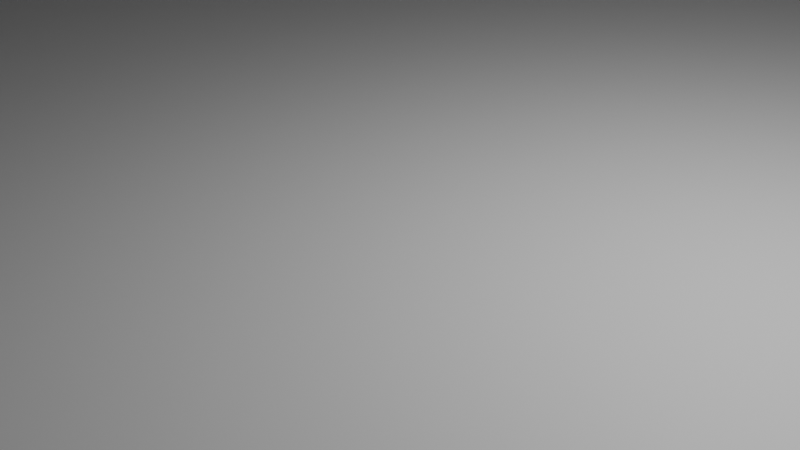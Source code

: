 # Source: roomB.blend  (saved by Blender 5.0.119; exported with 4.5.12 LTS)
import bpy
from mathutils import Matrix  # noqa: F401  (used for matrix-valued properties, if any)

bpy.ops.wm.read_factory_settings(use_empty=True)
scene = bpy.context.scene
scene.name = 'Scene'

# ---- collections
col_collection = bpy.data.collections.new('Collection'); scene.collection.children.link(col_collection)

# ---- materials (node trees are filled in below, after node groups)
mat_material = bpy.data.materials.new('Material')
mat_material.alpha_threshold = 0.0
mat_material.use_backface_culling_lightprobe_volume = False
mat_material.roughness = 0.5
mat_material.line_color = (0.0, 0.0, 0.0, 1.0)

# ---- material node trees
mat_material.use_nodes = True; mat_material.node_tree.nodes.clear()
_N = mat_material.node_tree.nodes; _L = mat_material.node_tree.links
n0 = _N.new('ShaderNodeOutputMaterial'); n0.name = 'Material Output'; n0.location = (200, 100)
n1 = _N.new('ShaderNodeBsdfPrincipled'); n1.name = 'Principled BSDF'; n1.location = (-200, 100)
_L.new(n1.outputs[0], n0.inputs[0])
n0.is_active_output = True

# ---- world
world_world = bpy.data.worlds.new('World'); scene.world = world_world
world_world.use_nodes = True; world_world.node_tree.nodes.clear()
_N = world_world.node_tree.nodes; _L = world_world.node_tree.links
n0 = _N.new('ShaderNodeOutputWorld'); n0.name = 'World Output'; n0.location = (200, 100)
n1 = _N.new('ShaderNodeBackground'); n1.name = 'Background'; n1.location = (-200, 100)
n1.inputs[0].default_value = (0.05088, 0.05088, 0.05088, 1.0)
_L.new(n1.outputs[0], n0.inputs[0])
n0.is_active_output = True
world_world.color = (0.05088, 0.05088, 0.05088)
world_world.sun_shadow_jitter_overblur = 0.0

# ---- cameras
cam_camera = bpy.data.cameras.new('Camera')
cam_camera.clip_end = 100.0
cam_camera.ortho_scale = 7.314

# ---- lights
light_light = bpy.data.lights.new('Light', 'POINT')
light_light.energy = 1000.0
light_light.shadow_soft_size = 0.1

# ---- meshes
me_cube = bpy.data.meshes.new('Cube')
me_cube.from_pydata([(1.0, 1.0, 1.0), (1.0, 1.0, -1.0), (1.0, -1.0, 1.0), (1.0, -1.0, -1.0), (-1.0, 1.0, 1.0), (-1.0, 1.0, -1.0), (-1.0, -1.0, 1.0), (-1.0, -1.0, -1.0), (0.9293, 0.9293, 1.0), (0.9423, 0.9423, -0.9423), (0.9293, -0.9293, 1.0), (0.9423, -0.9423, -0.9423), (-0.9293, 0.9293, 1.0), (-0.9423, 0.9423, -0.9423), (-0.9293, -0.9293, 1.0), (-0.9423, -0.9423, -0.9423), (1.0, -0.1539, 0.874), (1.0, 0.1539, 0.874), (1.0, -0.1539, -0.874), (1.0, 0.1539, -0.874), (0.9418, -0.1539, -0.874), (0.9418, 0.1539, -0.874), (0.9301, -0.1539, 0.874), (0.9301, 0.1539, 0.874)], [], [(3, 2, 6, 7), (7, 6, 4, 5), (5, 1, 3, 7), (19, 1, 0, 2, 3, 18, 16, 17), (18, 3, 1, 19), (5, 4, 0, 1), (11, 15, 14, 10), (15, 13, 12, 14), (13, 15, 11, 9), (8, 9, 11, 10, 22, 20, 21, 23), (10, 8, 23, 22), (13, 9, 8, 12), (6, 2, 10, 14), (2, 0, 8, 10), (4, 6, 14, 12), (0, 4, 12, 8), (22, 16, 18, 20), (21, 19, 17, 23), (23, 17, 16, 22), (20, 18, 19, 21)])
_uv = me_cube.uv_layers.new(name='UVMap')
_uv.uv.foreach_set('vector', [0.375, 0.75, 0.625, 0.75, 0.625, 1.0, 0.375, 1.0, 0.375, 0.0, 0.625, 0.0, 0.625, 0.25, 0.375, 0.25, 0.125, 0.5, 0.375, 0.5, 0.375, 0.75, 0.125, 0.75, 0.3908, 0.6058, 0.375, 0.5, 0.625, 0.5, 0.625, 0.75, 0.375, 0.75, 0.3908, 0.6442, 0.6092, 0.6442, 0.6092, 0.6058, 0.3908, 0.6442, 0.375, 0.75, 0.375, 0.5, 0.3908, 0.6058, 0.375, 0.25, 0.625, 0.25, 0.625, 0.5, 0.375, 0.5, 0.375, 0.75, 0.375, 1.0, 0.625, 1.0, 0.625, 0.75, 0.375, 0.0, 0.375, 0.25, 0.625, 0.25, 0.625, 0.0, 0.125, 0.5, 0.125, 0.75, 0.375, 0.75, 0.375, 0.5, 0.625, 0.5, 0.375, 0.5, 0.375, 0.75, 0.625, 0.75, 0.6088, 0.6457, 0.3838, 0.6454, 0.3838, 0.6046, 0.6088, 0.6043, 0.625, 0.75, 0.625, 0.5, 0.6088, 0.6043, 0.6088, 0.6457, 0.375, 0.25, 0.375, 0.5, 0.625, 0.5, 0.625, 0.25, 0.625, 1.0, 0.625, 0.75, 0.625, 0.75, 0.625, 1.0, 0.625, 0.75, 0.625, 0.5, 0.625, 0.5, 0.625, 0.75, 0.625, 0.25, 0.625, 0.0, 0.625, 0.0, 0.625, 0.25, 0.625, 0.5, 0.625, 0.25, 0.625, 0.25, 0.625, 0.5, 0.375, 0.25, 0.375, 0.25, 0.625, 0.0, 0.625, 0.0, 0.625, 0.5, 0.625, 0.5, 0.375, 0.75, 0.375, 0.75, 0.375, 0.5454, 0.375, 0.6877, 0.125, 0.6877, 0.125, 0.5454, 0.875, 0.5692, 0.875, 0.6877, 0.625, 0.6877, 0.625, 0.5692])
me_cube.materials.append(mat_material)
me_cube.use_mirror_vertex_groups = False
me_cube.update()

# ---- objects
ob_cube = bpy.data.objects.new('Cube', me_cube)
ob_light = bpy.data.objects.new('Light', light_light)
ob_camera = bpy.data.objects.new('Camera', cam_camera)

# ---- transforms, parenting, visibility, modifiers, constraints
ob_cube.location = (0.0, 0.0, 7.839)
ob_cube.scale = (35.0, 25.0, 8.0)
ob_cube.lock_rotations_4d = False
ob_cube.empty_display_type = 'ARROWS'
ob_cube.lineart.crease_threshold = 0.0
ob_light.location = (4.076, 1.005, 5.904)
ob_light.rotation_euler = (0.6503, 0.05522, 1.866)
ob_light.lock_rotations_4d = False
ob_light.empty_display_type = 'ARROWS'
ob_light.color = (0.0, 0.0, 0.0, 0.0)
ob_light.lineart.crease_threshold = 0.0
ob_camera.location = (7.359, -6.926, 4.958)
ob_camera.rotation_euler = (1.109, 0.0, 0.8149)
ob_camera.lock_rotations_4d = False
ob_camera.empty_display_type = 'ARROWS'
ob_camera.color = (0.0, 0.0, 0.0, 0.0)
ob_camera.display_type = 'WIRE'
ob_camera.lineart.crease_threshold = 0.0

# ---- collection membership
col_collection.objects.link(ob_cube)
col_collection.objects.link(ob_light)
col_collection.objects.link(ob_camera)

# ---- scene / render settings (as saved in the file)
scene.camera = ob_camera
scene.frame_start = 1; scene.frame_end = 250; scene.frame_set(1)
scene.render.engine = 'BLENDER_EEVEE_NEXT'
scene.render.bake_bias = 0.0
scene.render.bake_samples = 0
scene.cycles.sampling_pattern = 'TABULATED_SOBOL'
scene.eevee.use_volume_custom_range = False
bpy.context.view_layer.update()
